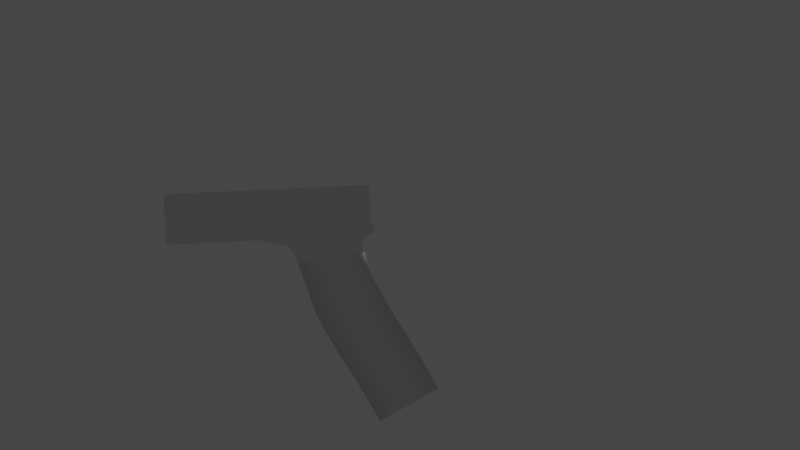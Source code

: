 # Source: glock17.blend  (saved by Blender 2.90.8; exported with 4.5.12 LTS)
import bpy
from mathutils import Matrix  # noqa: F401  (used for matrix-valued properties, if any)

bpy.ops.wm.read_factory_settings(use_empty=True)
scene = bpy.context.scene
scene.name = 'Scene'

# ---- collections
col_collection = bpy.data.collections.new('Collection'); scene.collection.children.link(col_collection)

# ---- materials (node trees are filled in below, after node groups)
mat_material = bpy.data.materials.new('Material')
mat_material.alpha_threshold = 0.0
mat_material.use_transparent_shadow = False
mat_material.line_color = (0.0, 0.0, 0.0, 1.0)

# ---- material node trees
mat_material.use_nodes = True; mat_material.node_tree.nodes.clear()
_N = mat_material.node_tree.nodes; _L = mat_material.node_tree.links
n0 = _N.new('ShaderNodeOutputMaterial'); n0.name = 'Material Output'; n0.location = (300, 300)
n1 = _N.new('ShaderNodeBsdfPrincipled'); n1.name = 'Principled BSDF'; n1.location = (10, 300)
n1.distribution = 'GGX'
n1.subsurface_method = 'BURLEY'
n1.inputs[2].default_value = 0.4
n1.inputs[3].default_value = 1.45
n1.inputs[27].default_value = (0.0, 0.0, 0.0, 1.0)
n1.inputs[28].default_value = 1.0
_L.new(n1.outputs[0], n0.inputs[0])
n0.is_active_output = True

# ---- world
world_world = bpy.data.worlds.new('World'); scene.world = world_world
world_world.use_nodes = True; world_world.node_tree.nodes.clear()
_N = world_world.node_tree.nodes; _L = world_world.node_tree.links
n0 = _N.new('ShaderNodeOutputWorld'); n0.name = 'World Output'; n0.location = (300, 300)
n1 = _N.new('ShaderNodeBackground'); n1.name = 'Background'; n1.location = (10, 300)
n1.inputs[0].default_value = (0.05088, 0.05088, 0.05088, 1.0)
_L.new(n1.outputs[0], n0.inputs[0])
n0.is_active_output = True
world_world.color = (0.05088, 0.05088, 0.05088)
world_world.use_sun_shadow = False
world_world.sun_shadow_jitter_overblur = 0.0

# ---- cameras
cam_camera = bpy.data.cameras.new('Camera')
cam_camera.clip_end = 100.0
cam_camera.ortho_scale = 7.314

# ---- lights
light_light = bpy.data.lights.new('Light', 'POINT')
light_light.transmission_factor = 0.0
light_light.energy = 1000.0
light_light.shadow_soft_size = 0.1
light_light.shadow_maximum_resolution = 0.006
light_light.use_absolute_resolution = True

# ---- meshes
me_beziercurve_001 = bpy.data.meshes.new('BezierCurve.001')
me_beziercurve_001.from_pydata([], [], [])
me_beziercurve_001.use_remesh_preserve_volume = False
me_beziercurve_001.use_remesh_preserve_attributes = False
me_beziercurve_001.use_mirror_vertex_groups = False
me_beziercurve_001.update()
me_cube = bpy.data.meshes.new('Cube')
me_cube.from_pydata([(1.0, 1.0, -0.5203), (1.0, -1.0, -0.5203), (-5.028, 1.0, -0.5203), (-5.028, -1.0, -0.5203), (-5.028, -1.0, -0.961), (-5.028, 1.0, -0.961), (1.0, 0.6675, 0.5203), (1.0, 1.0, 0.1878), (1.0, 0.7536, 0.5089), (1.0, 0.8338, 0.4757), (1.0, 0.9026, 0.4229), (1.0, 0.9555, 0.354), (1.0, 0.9887, 0.2738), (1.0, -1.0, 0.1878), (1.0, -0.6675, 0.5203), (1.0, -0.9887, 0.2738), (1.0, -0.9555, 0.354), (1.0, -0.9026, 0.4229), (1.0, -0.8338, 0.4757), (1.0, -0.7536, 0.5089), (-5.028, -0.6675, 0.5203), (-5.028, -1.0, 0.1878), (-5.028, -0.7536, 0.5089), (-5.028, -0.8338, 0.4757), (-5.028, -0.9026, 0.4229), (-5.028, -0.9555, 0.354), (-5.028, -0.9887, 0.2738), (-5.028, 1.0, 0.1878), (-5.028, 0.6675, 0.5203), (-5.028, 0.9887, 0.2738), (-5.028, 0.9555, 0.354), (-5.028, 0.9026, 0.4229), (-5.028, 0.8338, 0.4757), (-5.028, 0.7536, 0.5089), (0.912, 1.0, -0.961), (1.078, 1.0, -0.7178), (0.9764, 1.0, -0.9527), (1.03, 1.0, -0.9284), (1.069, 1.0, -0.8898), (1.091, 1.0, -0.8394), (1.094, 1.0, -0.7808), (1.078, -1.0, -0.7178), (1.094, -1.0, -0.7808), (1.091, -1.0, -0.8394), (1.069, -1.0, -0.8898), (1.03, -1.0, -0.9284), (0.9764, -1.0, -0.9527), (-1.21, -1.005, -1.745), (-1.209, 0.9774, -1.744), (0.7823, 1.03, -1.475), (-1.07, -1.008, -2.178), (-1.069, 0.9739, -2.178), (0.8584, 1.028, -1.789), (0.8575, -0.9545, -1.789), (-0.9438, -1.013, -2.587), (-0.943, 0.9697, -2.587), (0.9488, 1.025, -2.082), (0.9481, -0.9576, -2.082), (-0.7984, -1.017, -3.117), (-0.7981, 0.9651, -3.115), (1.055, 1.021, -2.363), (1.054, -0.9609, -2.365), (-0.6367, -1.022, -3.487), (-0.6375, 0.9607, -3.483), (1.177, 1.018, -2.644), (1.178, -0.9644, -2.648), (-0.4619, -1.026, -3.845), (-0.4641, 0.9568, -3.838), (1.318, 1.015, -2.932), (1.32, -0.9675, -2.939), (-0.2767, -1.028, -4.196), (-0.2808, 0.954, -4.185), (1.478, 1.012, -3.235), (1.482, -0.9701, -3.245), (-0.08295, -1.03, -4.547), (-0.08925, 0.9524, -4.532), (1.657, 1.011, -3.559), (1.664, -0.9716, -3.573), (0.1182, -1.03, -4.905), (0.1096, 0.9524, -4.886), (1.854, 1.011, -3.909), (1.863, -0.9716, -3.928), (0.3265, -1.028, -5.278), (0.3155, 0.9542, -5.255), (2.068, 1.013, -4.292), (2.078, -0.9696, -4.315), (0.5418, -1.024, -5.675), (0.5287, 0.9582, -5.648), (2.295, 1.017, -4.711), (2.308, -0.9653, -4.738), (0.7645, -1.018, -6.104), (0.7493, 0.9646, -6.073), (2.534, 1.024, -5.172), (2.549, -0.9583, -5.203), (0.9948, -1.008, -6.573), (0.9779, 0.9739, -6.538), (2.784, 1.034, -5.68), (2.801, -0.9482, -5.714), (0.912, -1.0, -0.961), (0.7816, -0.9519, -1.475), (0.7922, -0.9904, -1.064), (0.7183, -0.9808, -1.167), (0.6969, -0.9712, -1.27), (0.7166, -0.9615, -1.373), (0.7428, -0.9567, -1.424), (0.8435, -0.9952, -1.012), (0.7539, -0.9856, -1.115), (0.7026, -0.976, -1.218), (0.7055, -0.9664, -1.321), (0.7922, 0.9974, -1.064), (0.7183, 1.007, -1.167), (0.6969, 1.017, -1.27), (0.7166, 1.026, -1.373), (0.7428, 1.031, -1.424), (0.8435, 0.9982, -1.012), (0.7539, 1.002, -1.115), (0.7026, 1.012, -1.218), (0.7055, 1.021, -1.321), (-2.341, -1.0, -0.961), (-2.341, 1.0, -0.961), (-1.776, -1.002, -1.094), (-1.775, 0.9887, -1.093), (-2.059, -1.001, -1.029), (-2.058, 0.9944, -1.029), (-1.493, -1.004, -1.185), (-1.492, 0.9831, -1.185), (-2.2, -1.001, -0.998), (-2.2, 0.9972, -0.998), (-1.917, -1.002, -1.062), (-1.917, 0.9915, -1.062), (-1.634, -1.003, -1.14), (-1.634, 0.9859, -1.14), (-1.351, -1.004, -1.332), (-1.351, 0.9802, -1.331)], [], [(14, 20, 28, 6), (1, 3, 21, 13), (0, 1, 13, 15, 16, 17, 18, 19, 14, 6, 8, 9, 10, 11, 12, 7), (3, 2, 27, 29, 30, 31, 32, 33, 28, 20, 22, 23, 24, 25, 26, 21), (0, 2, 5, 119, 34, 36, 37, 38, 39, 40, 35), (20, 14, 19, 22), (22, 19, 18, 23), (23, 18, 17, 24), (24, 17, 16, 25), (25, 16, 15, 26), (26, 15, 13, 21), (6, 28, 33, 8), (8, 33, 32, 9), (9, 32, 31, 10), (10, 31, 30, 11), (11, 30, 29, 12), (12, 29, 27, 7), (7, 27, 2, 0), (2, 3, 4, 5), (3, 1, 41, 42, 43, 44, 45, 46, 98, 118, 4), (119, 5, 4, 118), (34, 98, 46, 36), (36, 46, 45, 37), (37, 45, 44, 38), (38, 44, 43, 39), (39, 43, 42, 40), (40, 42, 41, 35), (1, 0, 35, 41), (47, 50, 53, 99), (48, 51, 50, 47), (49, 52, 51, 48), (99, 53, 52, 49), (50, 54, 57, 53), (51, 55, 54, 50), (52, 56, 55, 51), (53, 57, 56, 52), (54, 58, 61, 57), (55, 59, 58, 54), (56, 60, 59, 55), (57, 61, 60, 56), (58, 62, 65, 61), (59, 63, 62, 58), (60, 64, 63, 59), (61, 65, 64, 60), (62, 66, 69, 65), (63, 67, 66, 62), (64, 68, 67, 63), (65, 69, 68, 64), (66, 70, 73, 69), (67, 71, 70, 66), (68, 72, 71, 67), (69, 73, 72, 68), (70, 74, 77, 73), (71, 75, 74, 70), (72, 76, 75, 71), (73, 77, 76, 72), (74, 78, 81, 77), (75, 79, 78, 74), (76, 80, 79, 75), (77, 81, 80, 76), (78, 82, 85, 81), (79, 83, 82, 78), (80, 84, 83, 79), (81, 85, 84, 80), (82, 86, 89, 85), (83, 87, 86, 82), (84, 88, 87, 83), (85, 89, 88, 84), (86, 90, 93, 89), (87, 91, 90, 86), (88, 92, 91, 87), (89, 93, 92, 88), (90, 94, 97, 93), (91, 95, 94, 90), (92, 96, 95, 91), (93, 97, 96, 92), (108, 102, 111, 117, 112, 103), (34, 119, 118, 98), (98, 34, 114, 109, 100, 105), (106, 100, 109, 115, 110, 101), (107, 101, 110, 116, 111, 102), (104, 99, 49, 113, 112, 103), (132, 133, 48, 47), (128, 129, 121, 120), (126, 127, 123, 122), (130, 131, 125, 124), (118, 119, 127, 126), (122, 123, 129, 128), (120, 121, 131, 130), (124, 125, 133, 132), (47, 99, 104, 103, 108, 102, 107, 101, 106, 100, 105, 98, 118, 126, 122, 128, 120, 130, 124, 132), (48, 133, 125, 131, 121, 129, 123, 127, 119, 34, 114, 109, 115, 110, 116, 111, 117, 112, 113, 49)])
me_cube.polygons.foreach_set('use_smooth', [0, 0, 0, 0, 0, 0, 0, 0, 0, 0, 0, 0, 0, 0, 0, 0, 0, 0, 0, 0, 0, 0, 0, 0, 0, 0, 0, 0, 1, 1, 1, 1, 1, 1, 1, 1, 1, 1, 1, 1, 1, 1, 1, 1, 1, 1, 1, 1, 1, 1, 1, 1, 1, 1, 1, 1, 1, 1, 1, 1, 1, 1, 1, 1, 1, 1, 1, 1, 1, 1, 1, 1, 1, 1, 1, 1, 0, 0, 0, 0, 0, 1, 0, 0, 0, 0, 0, 0, 0, 0, 0, 0])
_uv = me_cube.uv_layers.new(name='UVMap')
_uv.uv.foreach_set('vector', [0.375, 0.2084, 0.625, 0.2084, 0.625, 0.04156, 0.375, 0.04156, 0.375, 0.25, 0.375, 0.5, 0.5451, 0.5, 0.5451, 0.25, 0.125, 0.5, 0.125, 0.75, 0.2951, 0.75, 0.3158, 0.7486, 0.3351, 0.7444, 0.3516, 0.7378, 0.3643, 0.7292, 0.3723, 0.7192, 0.375, 0.7084, 0.375, 0.5416, 0.3723, 0.5308, 0.3643, 0.5208, 0.3516, 0.5122, 0.3351, 0.5056, 0.3158, 0.5014, 0.2951, 0.5, 0.375, 0.5, 0.375, 0.75, 0.5451, 0.75, 0.5658, 0.7486, 0.5851, 0.7444, 0.6016, 0.7378, 0.6143, 0.7292, 0.6223, 0.7192, 0.625, 0.7084, 0.625, 0.5416, 0.6223, 0.5308, 0.6143, 0.5208, 0.6016, 0.5122, 0.5851, 0.5056, 0.5658, 0.5014, 0.5451, 0.5, 0.625, 0.75, 0.625, 0.5, 0.625, 0.5, 0.625, 0.6097, 0.625, 0.7395, 0.625, 0.7422, 0.625, 0.7447, 0.625, 0.7469, 0.625, 0.7486, 0.625, 0.7496, 0.625, 0.75, 0.625, 0.2084, 0.375, 0.2084, 0.375, 0.2192, 0.625, 0.2192, 0.625, 0.2192, 0.375, 0.2192, 0.375, 0.2292, 0.625, 0.2292, 0.625, 0.2292, 0.375, 0.2292, 0.375, 0.25, 0.625, 0.25, 0.625, 0.5, 0.625, 0.25, 0.5851, 0.25, 0.5851, 0.5, 0.5851, 0.5, 0.5851, 0.25, 0.5658, 0.25, 0.5658, 0.5, 0.5658, 0.5, 0.5658, 0.25, 0.5451, 0.25, 0.5451, 0.5, 0.375, 0.04156, 0.625, 0.04156, 0.625, 0.0308, 0.375, 0.0308, 0.375, 0.0308, 0.625, 0.0308, 0.625, 0.02078, 0.375, 0.02078, 0.375, 0.02078, 0.625, 0.02078, 0.625, 0.0, 0.375, 0.0, 0.875, 0.75, 0.875, 0.5, 0.8351, 0.5, 0.8351, 0.75, 0.8351, 0.75, 0.8351, 0.5, 0.8158, 0.5, 0.8158, 0.75, 0.8158, 0.75, 0.8158, 0.5, 0.7951, 0.5, 0.7951, 0.75, 0.7951, 0.75, 0.7951, 0.5, 0.625, 0.5, 0.625, 0.75, 0.375, 0.75, 0.375, 0.5, 0.375, 0.5, 0.375, 0.75, 0.375, 0.5, 0.375, 0.25, 0.375, 0.25, 0.375, 0.2504, 0.375, 0.2514, 0.375, 0.2531, 0.375, 0.2553, 0.375, 0.2578, 0.375, 0.2605, 0.375, 0.3903, 0.375, 0.5, 0.4847, 0.75, 0.375, 0.75, 0.375, 1.0, 0.4847, 1.0, 0.6145, 0.75, 0.6145, 1.0, 0.6171, 1.0, 0.6171, 0.75, 0.6171, 0.75, 0.6171, 1.0, 0.6192, 1.0, 0.6192, 0.75, 0.6192, 0.75, 0.6192, 1.0, 0.625, 1.0, 0.625, 0.75, 0.125, 0.5, 0.125, 0.75, 0.125, 0.75, 0.125, 0.5, 0.125, 0.5, 0.125, 0.75, 0.125, 0.75, 0.125, 0.5, 0.125, 0.5, 0.125, 0.75, 0.125, 0.75, 0.125, 0.5, 0.125, 0.75, 0.125, 0.5, 0.125, 0.5, 0.125, 0.75, 0.0, 0.0, 0.0, 0.0, 0.0, 0.0, 0.0, 0.0, 0.0, 0.0, 0.0, 0.0, 0.0, 0.0, 0.0, 0.0, 0.0, 0.0, 0.0, 0.0, 0.0, 0.0, 0.0, 0.0, 0.0, 0.0, 0.0, 0.0, 0.0, 0.0, 0.0, 0.0, 0.0, 0.0, 0.0, 0.0, 0.0, 0.0, 0.0, 0.0, 0.0, 0.0, 0.0, 0.0, 0.0, 0.0, 0.0, 0.0, 0.0, 0.0, 0.0, 0.0, 0.0, 0.0, 0.0, 0.0, 0.0, 0.0, 0.0, 0.0, 0.0, 0.0, 0.0, 0.0, 0.0, 0.0, 0.0, 0.0, 0.0, 0.0, 0.0, 0.0, 0.0, 0.0, 0.0, 0.0, 0.0, 0.0, 0.0, 0.0, 0.0, 0.0, 0.0, 0.0, 0.0, 0.0, 0.0, 0.0, 0.0, 0.0, 0.0, 0.0, 0.0, 0.0, 0.0, 0.0, 0.0, 0.0, 0.0, 0.0, 0.0, 0.0, 0.0, 0.0, 0.0, 0.0, 0.0, 0.0, 0.0, 0.0, 0.0, 0.0, 0.0, 0.0, 0.0, 0.0, 0.0, 0.0, 0.0, 0.0, 0.0, 0.0, 0.0, 0.0, 0.0, 0.0, 0.0, 0.0, 0.0, 0.0, 0.0, 0.0, 0.0, 0.0, 0.0, 0.0, 0.0, 0.0, 0.0, 0.0, 0.0, 0.0, 0.0, 0.0, 0.0, 0.0, 0.0, 0.0, 0.0, 0.0, 0.0, 0.0, 0.0, 0.0, 0.0, 0.0, 0.0, 0.0, 0.0, 0.0, 0.0, 0.0, 0.0, 0.0, 0.0, 0.0, 0.0, 0.0, 0.0, 0.0, 0.0, 0.0, 0.0, 0.0, 0.0, 0.0, 0.0, 0.0, 0.0, 0.0, 0.0, 0.0, 0.0, 0.0, 0.0, 0.0, 0.0, 0.0, 0.0, 0.0, 0.0, 0.0, 0.0, 0.0, 0.0, 0.0, 0.0, 0.0, 0.0, 0.0, 0.0, 0.0, 0.0, 0.0, 0.0, 0.0, 0.0, 0.0, 0.0, 0.0, 0.0, 0.0, 0.0, 0.0, 0.0, 0.0, 0.0, 0.0, 0.0, 0.0, 0.0, 0.0, 0.0, 0.0, 0.0, 0.0, 0.0, 0.0, 0.0, 0.0, 0.0, 0.0, 0.0, 0.0, 0.0, 0.0, 0.0, 0.0, 0.0, 0.0, 0.0, 0.0, 0.0, 0.0, 0.0, 0.0, 0.0, 0.0, 0.0, 0.0, 0.0, 0.0, 0.0, 0.0, 0.0, 0.0, 0.0, 0.0, 0.0, 0.0, 0.0, 0.0, 0.0, 0.0, 0.0, 0.0, 0.0, 0.0, 0.0, 0.0, 0.0, 0.0, 0.0, 0.0, 0.0, 0.0, 0.0, 0.0, 0.0, 0.0, 0.0, 0.0, 0.0, 0.0, 0.0, 0.0, 0.0, 0.0, 0.0, 0.0, 0.0, 0.0, 0.0, 0.0, 0.0, 0.0, 0.0, 0.0, 0.0, 0.0, 0.0, 0.0, 0.0, 0.0, 0.0, 0.0, 0.0, 0.0, 0.0, 0.0, 0.0, 0.0, 0.0, 0.0, 0.0, 0.0, 0.0, 0.0, 0.0, 0.0, 0.0, 0.0, 0.0, 0.0, 0.0, 0.0, 0.0, 0.0, 0.0, 0.0, 0.0, 0.0, 0.0, 0.0, 0.0, 0.0, 0.0, 0.0, 0.0, 0.0, 0.0, 0.0, 0.0, 0.0, 0.0, 0.0, 0.0, 0.0, 0.0, 0.0, 0.0, 0.0, 0.0, 0.0, 0.0, 0.0, 0.0, 0.0, 0.0, 0.0, 0.0, 0.0, 0.0, 0.0, 0.0, 0.0, 0.0, 0.0, 0.0, 0.0, 0.0, 0.0, 0.0, 0.0, 0.0, 0.0, 0.0, 0.0, 0.0, 0.0, 0.0, 0.0, 0.0, 0.0, 0.0, 0.0, 0.0, 0.0, 0.0, 0.0, 0.0, 0.0, 0.0, 0.0, 0.0, 0.0, 0.6145, 0.75, 0.4847, 0.75, 0.4847, 1.0, 0.6145, 1.0, 0.0, 0.0, 0.0, 0.0, 0.0, 0.0, 0.0, 0.0, 0.0, 0.0, 0.0, 0.0, 0.0, 0.0, 0.0, 0.0, 0.0, 0.0, 0.0, 0.0, 0.0, 0.0, 0.0, 0.0, 0.0, 0.0, 0.0, 0.0, 0.0, 0.0, 0.0, 0.0, 0.0, 0.0, 0.0, 0.0, 0.0, 0.0, 0.0, 0.0, 0.0, 0.0, 0.0, 0.0, 0.0, 0.0, 0.0, 0.0, 0.06059, 0.125, 0.06059, 0.09375, 0.0, 0.0, 0.0, 0.0, 0.3029, 0.625, 0.3029, 0.4687, 0.2424, 0.375, 0.2424, 0.5, 0.4241, 0.875, 0.4241, 0.6562, 0.3635, 0.5625, 0.3635, 0.75, 0.1818, 0.375, 0.1818, 0.2812, 0.1212, 0.1875, 0.1212, 0.25, 0.4847, 1.0, 0.4847, 0.75, 0.4241, 0.6562, 0.4241, 0.875, 0.3635, 0.75, 0.3635, 0.5625, 0.3029, 0.4687, 0.3029, 0.625, 0.2424, 0.5, 0.2424, 0.375, 0.1818, 0.2812, 0.1818, 0.375, 0.1212, 0.25, 0.1212, 0.1875, 0.06059, 0.09375, 0.06059, 0.125, 0.0, 0.0, 0.0, 0.0, 0.0, 0.0, 0.0, 0.0, 0.0, 0.0, 0.0, 0.0, 0.0, 0.0, 0.0, 0.0, 0.0, 0.0, 0.0, 0.0, 0.0, 0.0, 0.0, 0.0, 0.0, 0.0, 0.0, 0.0, 0.0, 0.0, 0.0, 0.0, 0.0, 0.0, 0.0, 0.0, 0.0, 0.0, 0.0, 0.0, 0.0, 0.0, 0.0, 0.0, 0.0, 0.0, 0.0, 0.0, 0.0, 0.0, 0.0, 0.0, 0.0, 0.0, 0.0, 0.0, 0.0, 0.0, 0.0, 0.0, 0.0, 0.0, 0.0, 0.0, 0.0, 0.0, 0.0, 0.0, 0.0, 0.0, 0.0, 0.0, 0.0, 0.0, 0.0, 0.0, 0.0, 0.0, 0.0, 0.0])
me_cube.materials.append(mat_material)
me_cube.use_remesh_preserve_volume = False
me_cube.use_remesh_preserve_attributes = False
me_cube.use_mirror_vertex_groups = False
me_cube.update()

# ---- curves / text
cu_handle_path = bpy.data.curves.new('Handle path', 'CURVE')
cu_handle_path.dimensions = '3D'
_sp = cu_handle_path.splines.new('POLY'); _sp.points.add(3)
_sp.points.foreach_set('co', [9.236, -1.0, -0.7502, 0.0, 7.741, -1.0, -0.7484, 0.0, 7.741, 1.0, -0.7484, 0.0, 9.236, 1.0, -0.7502, 0.0])
_sp.order_v = 0
_sp.resolution_v = 0
_sp.use_cyclic_u = True
_sp.use_smooth = False
cu_handle_path.use_path_clamp = True
cu_handle_path.fill_mode = 'FULL'

# ---- objects
ob_empty = bpy.data.objects.new('Empty', None)
ob_handle_001 = bpy.data.objects.new('Handle.001', me_beziercurve_001)
ob_receiver = bpy.data.objects.new('Receiver', me_cube)
ob_light = bpy.data.objects.new('Light', light_light)
ob_camera = bpy.data.objects.new('Camera', cam_camera)
ob_handle_path = bpy.data.objects.new('Handle path', cu_handle_path)

# ---- transforms, parenting, visibility, modifiers, constraints
ob_empty.location = (-1.909, 5.229, 2.339)
ob_empty.rotation_euler = (1.571, -0.0, -0.0)
ob_empty.empty_display_type = 'IMAGE'
ob_empty.empty_display_size = 6.129
ob_empty.empty_image_offset = (-0.2536, -0.5416)
ob_empty.lineart.crease_threshold = 0.0
ob_handle_001.location = (-3.913, 0.3552, 1.324)
ob_handle_001.scale = (1.0, 1.197, 1.0)
ob_handle_001.lineart.crease_threshold = 0.0
ob_receiver.location = (0.0, 0.0, 3.471)
ob_receiver.scale = (0.445, 0.445, 0.445)
ob_receiver.lock_rotations_4d = False
ob_receiver.empty_display_type = 'ARROWS'
ob_receiver.lineart.crease_threshold = 0.0
ob_light.location = (1.902, 1.005, 2.436)
ob_light.rotation_euler = (0.6503, 0.05522, 1.866)
ob_light.lock_rotations_4d = False
ob_light.empty_display_type = 'ARROWS'
ob_light.color = (0.0, 0.0, 0.0, 0.0)
ob_light.lineart.crease_threshold = 0.0
ob_camera.location = (-0.6439, -15.14, 3.634)
ob_camera.rotation_euler = (1.538, 0.0467, -0.1017)
ob_camera.lock_rotations_4d = False
ob_camera.empty_display_type = 'ARROWS'
ob_camera.color = (0.0, 0.0, 0.0, 0.0)
ob_camera.display_type = 'WIRE'
ob_camera.lineart.crease_threshold = 0.0
ob_handle_path.location = (0.0, 0.0, 2.144)
ob_handle_path.scale = (0.445, 0.445, 0.445)
ob_handle_path.lock_rotations_4d = False
ob_handle_path.empty_display_type = 'ARROWS'
ob_handle_path.lineart.crease_threshold = 0.0

# ---- collection membership
scene.collection.objects.link(ob_empty)
scene.collection.objects.link(ob_handle_001)
col_collection.objects.link(ob_receiver)
col_collection.objects.link(ob_light)
col_collection.objects.link(ob_camera)
col_collection.objects.link(ob_handle_path)

# ---- scene / render settings (as saved in the file)
scene.camera = ob_camera
scene.frame_start = 1; scene.frame_end = 250; scene.frame_set(3)
scene.render.engine = 'BLENDER_EEVEE_NEXT'
scene.cycles.use_denoising = False
scene.cycles.samples = 128
scene.cycles.sampling_pattern = 'TABULATED_SOBOL'
scene.cycles.use_adaptive_sampling = False
scene.cycles.use_light_tree = False
scene.view_settings.view_transform = 'Filmic'
bpy.context.view_layer.update()
